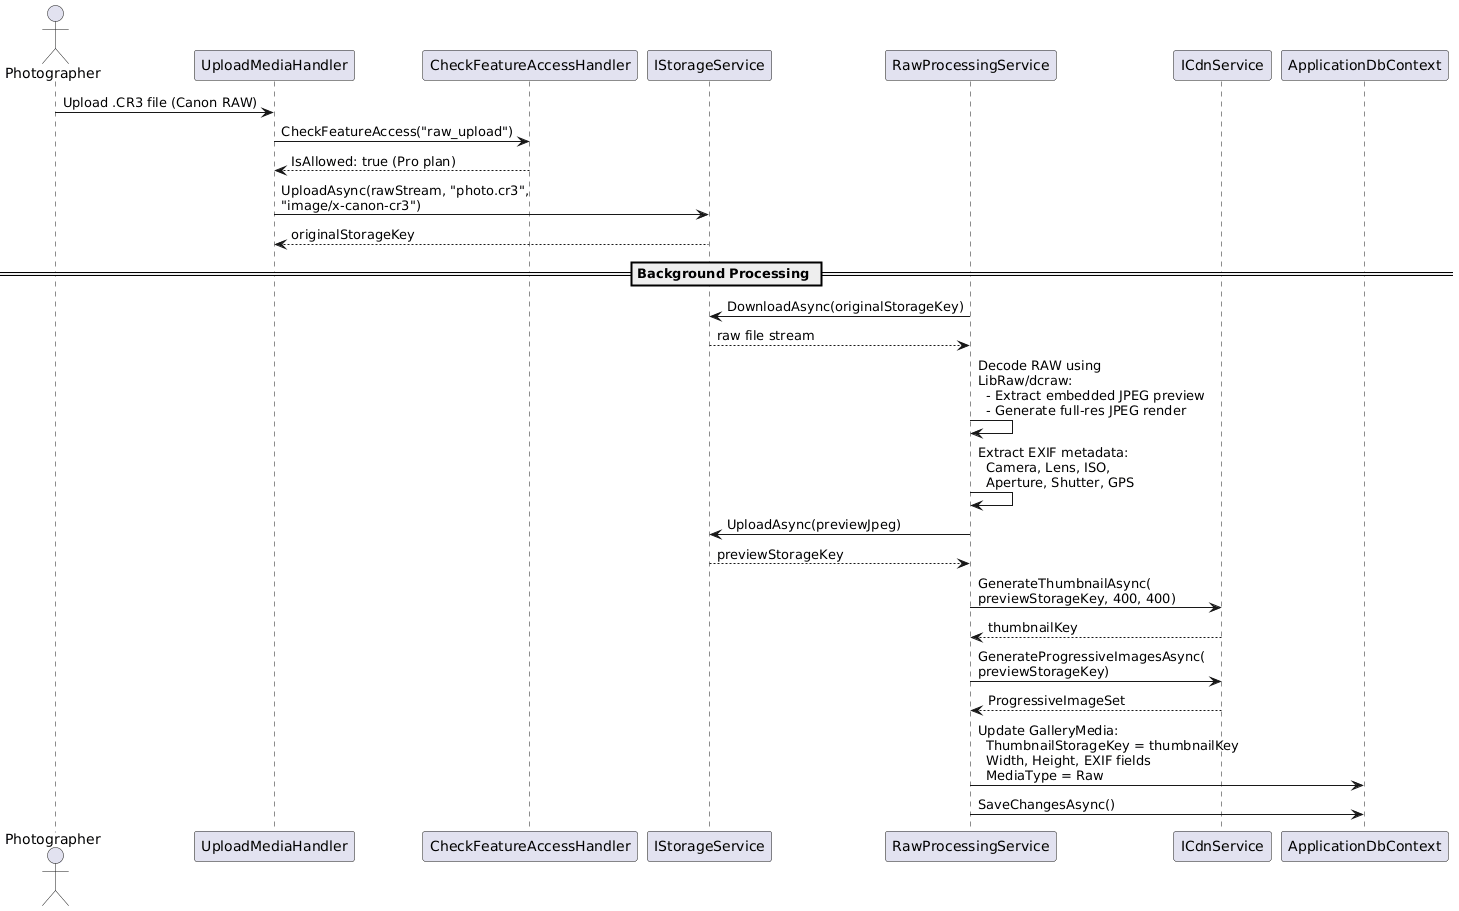

The diagram above was rendered by PlantUML. Its source (embedded in the PNG):
@startuml
actor Photographer as P
participant "UploadMediaHandler" as UH
participant "CheckFeatureAccessHandler" as CFA
participant "IStorageService" as SS
participant "RawProcessingService" as RPS
participant "ICdnService" as CDN
participant "ApplicationDbContext" as DB

P -> UH : Upload .CR3 file (Canon RAW)
UH -> CFA : CheckFeatureAccess("raw_upload")
CFA --> UH : IsAllowed: true (Pro plan)

UH -> SS : UploadAsync(rawStream, "photo.cr3",\n"image/x-canon-cr3")
SS --> UH : originalStorageKey

== Background Processing ==

RPS -> SS : DownloadAsync(originalStorageKey)
SS --> RPS : raw file stream

RPS -> RPS : Decode RAW using\nLibRaw/dcraw:\n  - Extract embedded JPEG preview\n  - Generate full-res JPEG render
RPS -> RPS : Extract EXIF metadata:\n  Camera, Lens, ISO,\n  Aperture, Shutter, GPS

RPS -> SS : UploadAsync(previewJpeg)
SS --> RPS : previewStorageKey

RPS -> CDN : GenerateThumbnailAsync(\npreviewStorageKey, 400, 400)
CDN --> RPS : thumbnailKey

RPS -> CDN : GenerateProgressiveImagesAsync(\npreviewStorageKey)
CDN --> RPS : ProgressiveImageSet

RPS -> DB : Update GalleryMedia:\n  ThumbnailStorageKey = thumbnailKey\n  Width, Height, EXIF fields\n  MediaType = Raw
RPS -> DB : SaveChangesAsync()
@enduml